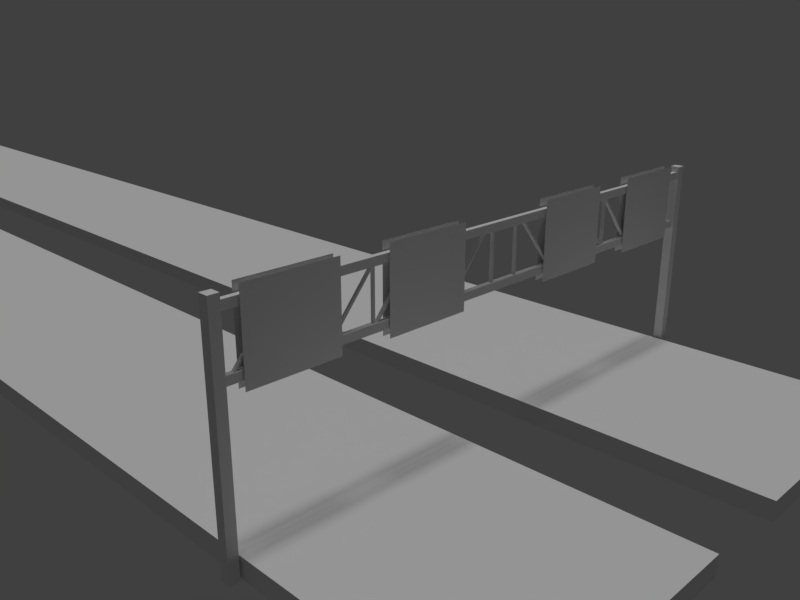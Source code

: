 # Source: com.io7m.chemriver.road_overlay.blend  (saved by Blender 2.78.0; exported with 4.5.12 LTS)
import bpy
from mathutils import Matrix  # noqa: F401  (used for matrix-valued properties, if any)

bpy.ops.wm.read_factory_settings(use_empty=True)
scene = bpy.context.scene
scene.name = 'Scene'

# ---- collections
col_collection_1 = bpy.data.collections.new('Collection 1'); scene.collection.children.link(col_collection_1)

# ---- materials (node trees are filled in below, after node groups)
mat_pole_001 = bpy.data.materials.new('pole.001')
mat_pole_001.alpha_threshold = 0.0
mat_pole_001.use_transparent_shadow = False
mat_pole_001.roughness = 0.5
mat_sign = bpy.data.materials.new('sign')
mat_sign.alpha_threshold = 0.0
mat_sign.use_transparent_shadow = False
mat_sign.preview_render_type = 'FLAT'
mat_sign.roughness = 0.5
mat_road = bpy.data.materials.new('road')
mat_road.alpha_threshold = 0.0
mat_road.use_transparent_shadow = False
mat_road.roughness = 0.5
mat_road.specular_intensity = 0.0

# ---- material node trees

# ---- world
world_world = bpy.data.worlds.new('World'); scene.world = world_world
world_world.color = (0.05088, 0.05088, 0.05088)
world_world.use_sun_shadow = False
world_world.sun_shadow_jitter_overblur = 0.0
world_world.cycles.sampling_method = 'MANUAL'

# ---- cameras
cam_camera = bpy.data.cameras.new('Camera')
cam_camera.clip_end = 100.0
cam_camera.lens = 35.0
cam_camera.sensor_width = 32.0
cam_camera.sensor_height = 18.0
cam_camera.display_size = 2.0
cam_camera.dof.focus_distance = 0.0
cam_camera.dof.aperture_fstop = 128.0
cam_camera.dof.aperture_blades = 6

# ---- lights
light_hemi = bpy.data.lights.new('Hemi', 'SUN')
light_hemi.transmission_factor = 0.0
light_hemi.angle = 0.1993
light_hemi.energy = 1.0
light_hemi.shadow_buffer_clip_start = 0.5
light_hemi.shadow_soft_size = 0.1
light_hemi.shadow_cascade_max_distance = 1000.0

# ---- meshes
me_cube = bpy.data.meshes.new('Cube')
me_cube.from_pydata([(-0.1, 6.047, 0.0), (-0.1, 6.047, 4.5), (-0.1, 6.247, 0.0), (-0.1, 6.247, 4.5), (0.1, 6.047, 0.0), (0.1, 6.047, 4.5), (0.1, 6.247, 0.0), (0.1, 6.247, 4.5), (-0.05081, 0.0, 3.119), (-0.05081, 0.0, 3.279), (-0.05081, 6.1, 3.119), (-0.05081, 6.1, 3.279), (0.04919, 0.0, 3.119), (0.04919, 0.0, 3.279), (0.04919, 6.1, 3.119), (0.04919, 6.1, 3.279), (-0.05081, 0.0, 4.219), (-0.05081, 0.0, 4.379), (-0.05081, 6.1, 4.219), (-0.05081, 6.1, 4.379), (0.04919, 0.0, 4.219), (0.04919, 0.0, 4.379), (0.04919, 6.1, 4.219), (0.04919, 6.1, 4.379), (0.001777, 4.117, 4.328), (0.001777, 5.044, 3.224), (0.001777, 5.944, 3.224), (0.001777, 5.017, 4.328), (0.03295, 5.93, 3.212), (0.03295, 5.003, 4.317), (0.03295, 5.902, 3.189), (0.03295, 4.976, 4.294), (0.001777, 5.888, 3.178), (0.001777, 4.962, 4.282), (-0.0294, 5.902, 3.189), (-0.0294, 4.976, 4.294), (-0.0294, 5.93, 3.212), (-0.0294, 5.003, 4.317), (0.03295, 5.03, 3.212), (0.03295, 4.103, 4.317), (0.03295, 5.002, 3.189), (0.03295, 4.076, 4.294), (0.001777, 4.988, 3.178), (0.001777, 4.062, 4.282), (-0.0294, 5.002, 3.189), (-0.0294, 4.076, 4.294), (-0.0294, 5.03, 3.212), (-0.0294, 4.103, 4.317), (0.001777, 2.317, 4.328), (0.001777, 3.244, 3.224), (0.001777, 4.144, 3.224), (0.001777, 3.217, 4.328), (0.03295, 4.13, 3.212), (0.03295, 3.203, 4.317), (0.03295, 4.102, 3.189), (0.03295, 3.176, 4.294), (0.001777, 4.088, 3.178), (0.001777, 3.162, 4.282), (-0.0294, 4.102, 3.189), (-0.0294, 3.176, 4.294), (-0.0294, 4.13, 3.212), (-0.0294, 3.203, 4.317), (0.03295, 3.23, 3.212), (0.03295, 2.303, 4.317), (0.03295, 3.202, 3.189), (0.03295, 2.276, 4.294), (0.001777, 3.188, 3.178), (0.001777, 2.262, 4.282), (-0.0294, 3.202, 3.189), (-0.0294, 2.276, 4.294), (-0.0294, 3.23, 3.212), (-0.0294, 2.303, 4.317), (0.001777, 0.517, 4.328), (0.001777, 1.444, 3.224), (0.001777, 2.344, 3.224), (0.001777, 1.417, 4.328), (0.03295, 2.33, 3.212), (0.03295, 1.403, 4.317), (0.03295, 2.302, 3.189), (0.03295, 1.376, 4.294), (0.001777, 2.288, 3.178), (0.001777, 1.362, 4.282), (-0.0294, 2.302, 3.189), (-0.0294, 1.376, 4.294), (-0.0294, 2.33, 3.212), (-0.0294, 1.403, 4.317), (0.03295, 1.43, 3.212), (0.03295, 0.5032, 4.317), (0.03295, 1.402, 3.189), (0.03295, 0.4756, 4.294), (0.001777, 1.388, 3.178), (0.001777, 0.4618, 4.282), (-0.0294, 1.402, 3.189), (-0.0294, 0.4756, 4.294), (-0.0294, 1.43, 3.212), (-0.0294, 0.5032, 4.317), (0.001777, 0.3604, 4.268), (0.001777, 0.3604, 3.259), (0.03295, 0.3424, 3.259), (0.03295, 0.3424, 4.268), (0.03295, 0.3064, 3.259), (0.03295, 0.3064, 4.268), (0.001777, 0.2884, 3.259), (0.001777, 0.2884, 4.268), (-0.0294, 0.3064, 3.259), (-0.0294, 0.3064, 4.268), (-0.0294, 0.3424, 3.259), (-0.0294, 0.3424, 4.268), (0.001777, 1.46, 4.268), (0.001777, 1.46, 3.259), (0.03295, 1.442, 3.259), (0.03295, 1.442, 4.268), (0.03295, 1.406, 3.259), (0.03295, 1.406, 4.268), (0.001777, 1.388, 3.259), (0.001777, 1.388, 4.268), (-0.0294, 1.406, 3.259), (-0.0294, 1.406, 4.268), (-0.0294, 1.442, 3.259), (-0.0294, 1.442, 4.268), (0.001777, 2.36, 4.268), (0.001777, 2.36, 3.259), (0.03295, 2.342, 3.259), (0.03295, 2.342, 4.268), (0.03295, 2.306, 3.259), (0.03295, 2.306, 4.268), (0.001777, 2.288, 3.259), (0.001777, 2.288, 4.268), (-0.0294, 2.306, 3.259), (-0.0294, 2.306, 4.268), (-0.0294, 2.342, 3.259), (-0.0294, 2.342, 4.268), (0.001777, 3.26, 4.268), (0.001777, 3.26, 3.259), (0.03295, 3.242, 3.259), (0.03295, 3.242, 4.268), (0.03295, 3.206, 3.259), (0.03295, 3.206, 4.268), (0.001777, 3.188, 3.259), (0.001777, 3.188, 4.268), (-0.0294, 3.206, 3.259), (-0.0294, 3.206, 4.268), (-0.0294, 3.242, 3.259), (-0.0294, 3.242, 4.268), (0.001777, 4.16, 4.268), (0.001777, 4.16, 3.259), (0.03295, 4.142, 3.259), (0.03295, 4.142, 4.268), (0.03295, 4.106, 3.259), (0.03295, 4.106, 4.268), (0.001777, 4.088, 3.259), (0.001777, 4.088, 4.268), (-0.0294, 4.106, 3.259), (-0.0294, 4.106, 4.268), (-0.0294, 4.142, 3.259), (-0.0294, 4.142, 4.268), (0.001777, 5.06, 4.268), (0.001777, 5.06, 3.259), (0.03295, 5.042, 3.259), (0.03295, 5.042, 4.268), (0.03295, 5.006, 3.259), (0.03295, 5.006, 4.268), (0.001777, 4.988, 3.259), (0.001777, 4.988, 4.268), (-0.0294, 5.006, 3.259), (-0.0294, 5.006, 4.268), (-0.0294, 5.042, 3.259), (-0.0294, 5.042, 4.268), (-0.0778, 5.731, 2.951), (-0.0778, 3.939, 2.951), (-0.0778, 5.731, 4.551), (-0.0778, 3.939, 4.551), (-0.0778, 2.931, 2.951), (-0.0778, 1.139, 2.951), (-0.0778, 2.931, 4.551), (-0.0778, 1.139, 4.551), (0.08452, 1.139, 2.951), (0.08452, 2.931, 2.951), (0.08452, 1.139, 4.551), (0.08452, 2.931, 4.551), (0.08452, 3.939, 2.951), (0.08452, 5.731, 2.951), (0.08452, 3.939, 4.551), (0.08452, 5.731, 4.551)], [], [(0, 1, 3, 2), (2, 3, 7, 6), (6, 7, 5, 4), (4, 5, 1, 0), (2, 6, 4, 0), (7, 3, 1, 5), (8, 9, 11, 10), (10, 11, 15, 14), (14, 15, 13, 12), (12, 13, 9, 8), (10, 14, 12, 8), (15, 11, 9, 13), (16, 17, 19, 18), (18, 19, 23, 22), (22, 23, 21, 20), (20, 21, 17, 16), (18, 22, 20, 16), (23, 19, 17, 21), (50, 51, 53, 52), (39, 24, 47, 45, 43, 41), (26, 27, 29, 28), (66, 67, 69, 68), (42, 43, 45, 44), (28, 29, 31, 30), (25, 38, 40, 42, 44, 46), (40, 41, 43, 42), (30, 31, 33, 32), (46, 47, 24, 25), (38, 39, 41, 40), (32, 33, 35, 34), (29, 27, 37, 35, 33, 31), (25, 24, 39, 38), (34, 35, 37, 36), (63, 48, 71, 69, 67, 65), (44, 45, 47, 46), (36, 37, 27, 26), (26, 28, 30, 32, 34, 36), (52, 53, 55, 54), (49, 62, 64, 66, 68, 70), (64, 65, 67, 66), (54, 55, 57, 56), (70, 71, 48, 49), (62, 63, 65, 64), (56, 57, 59, 58), (53, 51, 61, 59, 57, 55), (49, 48, 63, 62), (58, 59, 61, 60), (68, 69, 71, 70), (60, 61, 51, 50), (50, 52, 54, 56, 58, 60), (74, 75, 77, 76), (90, 91, 93, 92), (87, 72, 95, 93, 91, 89), (76, 77, 79, 78), (73, 86, 88, 90, 92, 94), (88, 89, 91, 90), (78, 79, 81, 80), (94, 95, 72, 73), (86, 87, 89, 88), (80, 81, 83, 82), (77, 75, 85, 83, 81, 79), (73, 72, 87, 86), (82, 83, 85, 84), (92, 93, 95, 94), (84, 85, 75, 74), (74, 76, 78, 80, 82, 84), (102, 103, 105, 104), (99, 96, 107, 105, 103, 101), (97, 98, 100, 102, 104, 106), (100, 101, 103, 102), (106, 107, 96, 97), (98, 99, 101, 100), (97, 96, 99, 98), (104, 105, 107, 106), (114, 115, 117, 116), (111, 108, 119, 117, 115, 113), (109, 110, 112, 114, 116, 118), (112, 113, 115, 114), (118, 119, 108, 109), (110, 111, 113, 112), (109, 108, 111, 110), (116, 117, 119, 118), (126, 127, 129, 128), (123, 120, 131, 129, 127, 125), (121, 122, 124, 126, 128, 130), (124, 125, 127, 126), (130, 131, 120, 121), (122, 123, 125, 124), (121, 120, 123, 122), (128, 129, 131, 130), (138, 139, 141, 140), (135, 132, 143, 141, 139, 137), (133, 134, 136, 138, 140, 142), (136, 137, 139, 138), (142, 143, 132, 133), (134, 135, 137, 136), (133, 132, 135, 134), (140, 141, 143, 142), (150, 151, 153, 152), (147, 144, 155, 153, 151, 149), (145, 146, 148, 150, 152, 154), (148, 149, 151, 150), (154, 155, 144, 145), (146, 147, 149, 148), (145, 144, 147, 146), (152, 153, 155, 154), (162, 163, 165, 164), (159, 156, 167, 165, 163, 161), (157, 158, 160, 162, 164, 166), (160, 161, 163, 162), (166, 167, 156, 157), (158, 159, 161, 160), (157, 156, 159, 158), (164, 165, 167, 166), (168, 169, 171, 170), (172, 173, 175, 174), (176, 177, 179, 178), (180, 181, 183, 182)])
me_cube.polygons.foreach_set('material_index', [0, 0, 0, 0, 0, 0, 0, 0, 0, 0, 0, 0, 0, 0, 0, 0, 0, 0, 0, 0, 0, 0, 0, 0, 0, 0, 0, 0, 0, 0, 0, 0, 0, 0, 0, 0, 0, 0, 0, 0, 0, 0, 0, 0, 0, 0, 0, 0, 0, 0, 0, 0, 0, 0, 0, 0, 0, 0, 0, 0, 0, 0, 0, 0, 0, 0, 0, 0, 0, 0, 0, 0, 0, 0, 0, 0, 0, 0, 0, 0, 0, 0, 0, 0, 0, 0, 0, 0, 0, 0, 0, 0, 0, 0, 0, 0, 0, 0, 0, 0, 0, 0, 0, 0, 0, 0, 0, 0, 0, 0, 0, 0, 0, 0, 1, 1, 1, 1])
_uv = me_cube.uv_layers.new(name='UVMap')
_uv.uv.foreach_set('vector', [0.0, 0.0, 0.0, 0.0, 0.0, 0.0, 0.0, 0.0, 0.0, 0.0, 0.0, 0.0, 0.0, 0.0, 0.0, 0.0, 0.0, 0.0, 0.0, 0.0, 0.0, 0.0, 0.0, 0.0, 0.0, 0.0, 0.0, 0.0, 0.0, 0.0, 0.0, 0.0, 0.0, 0.0, 0.0, 0.0, 0.0, 0.0, 0.0, 0.0, 0.0, 0.0, 0.0, 0.0, 0.0, 0.0, 0.0, 0.0, 0.0, 0.0, 0.0, 0.0, 0.0, 0.0, 0.0, 0.0, 0.0, 0.0, 0.0, 0.0, 0.0, 0.0, 0.0, 0.0, 0.0, 0.0, 0.0, 0.0, 0.0, 0.0, 0.0, 0.0, 0.0, 0.0, 0.0, 0.0, 0.0, 0.0, 0.0, 0.0, 0.0, 0.0, 0.0, 0.0, 0.0, 0.0, 0.0, 0.0, 0.0, 0.0, 0.0, 0.0, 0.0, 0.0, 0.0, 0.0, 0.0, 0.0, 0.0, 0.0, 0.0, 0.0, 0.0, 0.0, 0.0, 0.0, 0.0, 0.0, 0.0, 0.0, 0.0, 0.0, 0.0, 0.0, 0.0, 0.0, 0.0, 0.0, 0.0, 0.0, 0.0, 0.0, 0.0, 0.0, 0.0, 0.0, 0.0, 0.0, 0.0, 0.0, 0.0, 0.0, 0.0, 0.0, 0.0, 0.0, 0.0, 0.0, 0.0, 0.0, 0.0, 0.0, 0.0, 0.0, 0.0, 0.0, 0.0, 0.0, 0.0, 0.0, 0.0, 0.0, 0.0, 0.0, 0.0, 0.0, 0.0, 0.0, 0.0, 0.0, 0.0, 0.0, 0.0, 0.0, 0.0, 0.0, 0.0, 0.0, 0.0, 0.0, 0.0, 0.0, 0.0, 0.0, 0.0, 0.0, 0.0, 0.0, 0.0, 0.0, 0.0, 0.0, 0.0, 0.0, 0.0, 0.0, 0.0, 0.0, 0.0, 0.0, 0.0, 0.0, 0.0, 0.0, 0.0, 0.0, 0.0, 0.0, 0.0, 0.0, 0.0, 0.0, 0.0, 0.0, 0.0, 0.0, 0.0, 0.0, 0.0, 0.0, 0.0, 0.0, 0.0, 0.0, 0.0, 0.0, 0.0, 0.0, 0.0, 0.0, 0.0, 0.0, 0.0, 0.0, 0.0, 0.0, 0.0, 0.0, 0.0, 0.0, 0.0, 0.0, 0.0, 0.0, 0.0, 0.0, 0.0, 0.0, 0.0, 0.0, 0.0, 0.0, 0.0, 0.0, 0.0, 0.0, 0.0, 0.0, 0.0, 0.0, 0.0, 0.0, 0.0, 0.0, 0.0, 0.0, 0.0, 0.0, 0.0, 0.0, 0.0, 0.0, 0.0, 0.0, 0.0, 0.0, 0.0, 0.0, 0.0, 0.0, 0.0, 0.0, 0.0, 0.0, 0.0, 0.0, 0.0, 0.0, 0.0, 0.0, 0.0, 0.0, 0.0, 0.0, 0.0, 0.0, 0.0, 0.0, 0.0, 0.0, 0.0, 0.0, 0.0, 0.0, 0.0, 0.0, 0.0, 0.0, 0.0, 0.0, 0.0, 0.0, 0.0, 0.0, 0.0, 0.0, 0.0, 0.0, 0.0, 0.0, 0.0, 0.0, 0.0, 0.0, 0.0, 0.0, 0.0, 0.0, 0.0, 0.0, 0.0, 0.0, 0.0, 0.0, 0.0, 0.0, 0.0, 0.0, 0.0, 0.0, 0.0, 0.0, 0.0, 0.0, 0.0, 0.0, 0.0, 0.0, 0.0, 0.0, 0.0, 0.0, 0.0, 0.0, 0.0, 0.0, 0.0, 0.0, 0.0, 0.0, 0.0, 0.0, 0.0, 0.0, 0.0, 0.0, 0.0, 0.0, 0.0, 0.0, 0.0, 0.0, 0.0, 0.0, 0.0, 0.0, 0.0, 0.0, 0.0, 0.0, 0.0, 0.0, 0.0, 0.0, 0.0, 0.0, 0.0, 0.0, 0.0, 0.0, 0.0, 0.0, 0.0, 0.0, 0.0, 0.0, 0.0, 0.0, 0.0, 0.0, 0.0, 0.0, 0.0, 0.0, 0.0, 0.0, 0.0, 0.0, 0.0, 0.0, 0.0, 0.0, 0.0, 0.0, 0.0, 0.0, 0.0, 0.0, 0.0, 0.0, 0.0, 0.0, 0.0, 0.0, 0.0, 0.0, 0.0, 0.0, 0.0, 0.0, 0.0, 0.0, 0.0, 0.0, 0.0, 0.0, 0.0, 0.0, 0.0, 0.0, 0.0, 0.0, 0.0, 0.0, 0.0, 0.0, 0.0, 0.0, 0.0, 0.0, 0.0, 0.0, 0.0, 0.0, 0.0, 0.0, 0.0, 0.0, 0.0, 0.0, 0.0, 0.0, 0.0, 0.0, 0.0, 0.0, 0.0, 0.0, 0.0, 0.0, 0.0, 0.0, 0.0, 0.0, 0.0, 0.0, 0.0, 0.0, 0.0, 0.0, 0.0, 0.0, 0.0, 0.0, 0.0, 0.0, 0.0, 0.0, 0.0, 0.0, 0.0, 0.0, 0.0, 0.0, 0.0, 0.0, 0.0, 0.0, 0.0, 0.0, 0.0, 0.0, 0.0, 0.0, 0.0, 0.0, 0.0, 0.0, 0.0, 0.0, 0.0, 0.0, 0.0, 0.0, 0.0, 0.0, 0.0, 0.0, 0.0, 0.0, 0.0, 0.0, 0.0, 0.0, 0.0, 0.0, 0.0, 0.0, 0.0, 0.0, 0.0, 0.0, 0.0, 0.0, 0.0, 0.0, 0.0, 0.0, 0.0, 0.0, 0.0, 0.0, 0.0, 0.0, 0.0, 0.0, 0.0, 0.0, 0.0, 0.0, 0.0, 0.0, 0.0, 0.0, 0.0, 0.0, 0.0, 0.0, 0.0, 0.0, 0.0, 0.0, 0.0, 0.0, 0.0, 0.0, 0.0, 0.0, 0.0, 0.0, 0.0, 0.0, 0.0, 0.0, 0.0, 0.0, 0.0, 0.0, 0.0, 0.0, 0.0, 0.0, 0.0, 0.0, 0.0, 0.0, 0.0, 0.0, 0.0, 0.0, 0.0, 0.0, 0.0, 0.0, 0.0, 0.0, 0.0, 0.0, 0.0, 0.0, 0.0, 0.0, 0.0, 0.0, 0.0, 0.0, 0.0, 0.0, 0.0, 0.0, 0.0, 0.0, 0.0, 0.0, 0.0, 0.0, 0.0, 0.0, 0.0, 0.0, 0.0, 0.0, 0.0, 0.0, 0.0, 0.0, 0.0, 0.0, 0.0, 0.0, 0.0, 0.0, 0.0, 0.0, 0.0, 0.0, 0.0, 0.0, 0.0, 0.0, 0.0, 0.0, 0.0, 0.0, 0.0, 0.0, 0.0, 0.0, 0.0, 0.0, 0.0, 0.0, 0.0, 0.0, 0.0, 0.0, 0.0, 0.0, 0.0, 0.0, 0.0, 0.0, 0.0, 0.0, 0.0, 0.0, 0.0, 0.0, 0.0, 0.0, 0.0, 0.0, 0.0, 0.0, 0.0, 0.0, 0.0, 0.0, 0.0, 0.0, 0.0, 0.0, 0.0, 0.0, 0.0, 0.0, 0.0, 0.0, 0.0, 0.0, 0.0, 0.0, 0.0, 0.0, 0.0, 0.0, 0.0, 0.0, 0.0, 0.0, 0.0, 0.0, 0.0, 0.0, 0.0, 0.0, 0.0, 0.0, 0.0, 0.0, 0.0, 0.0, 0.0, 0.0, 0.0, 0.0, 0.0, 0.0, 0.0, 0.0, 0.0, 0.0, 0.0, 0.0, 0.0, 0.0, 0.0, 0.0, 0.0, 0.0, 0.0, 0.0, 0.0, 0.0, 0.0, 0.0, 0.0, 0.0, 0.0, 0.0, 0.0, 0.0, 0.0, 0.0, 0.0, 0.0, 0.0, 0.0, 0.0, 0.0, 0.0, 0.0, 0.0, 0.0, 0.0, 0.0, 0.0, 0.0, 0.0, 0.0, 0.0, 0.0, 0.0, 0.0, 0.0, 0.0, 0.0, 0.0, 0.0, 0.0, 0.0, 0.0, 0.0, 0.0, 0.0, 0.0, 0.0, 0.0, 0.0, 0.0, 0.0, 0.0, 0.0, 0.0, 0.0, 0.0, 0.0, 0.0, 0.0, 0.0, 0.0, 0.0, 0.0, 0.0, 0.0, 0.0, 0.0, 0.0, 0.0, 0.0, 0.0, 0.0, 0.0, 0.0, 0.0, 0.0, 0.0, 0.0, 0.0, 0.0, 0.0, 0.0, 0.0, 0.0, 0.0, 0.0, 0.0, 0.0, 0.0, 0.0, 0.0, 0.0, 0.0, 0.0, 0.0, 0.0, 0.0, 0.0, 0.0, 0.0, 0.0, 0.0, 0.0, 0.0, 0.0, 0.0, 0.0, 0.0, 0.0, 0.0, 0.0, 0.0, 0.0, 0.0, 0.0, 0.0, 0.0, 0.0, 0.0, 0.0, 0.0, 0.0, 0.0, 0.0, 0.0, 0.0, 0.0, 0.0, 0.0, 0.0, 0.0, 0.0, 0.0, 0.0, 0.0, 0.0, 0.0, 0.0, 0.0, 0.0, 0.0, 0.0, 0.0, 0.0, 0.0, 0.0, 0.0, 0.0, 0.0, 0.0, 0.0, 0.0, 0.0, 0.0, 0.0, 0.0, 0.0, 0.0, 0.0, 0.0, 0.0, 0.0, 0.0, 0.0, 0.0, 0.0, 0.0, 0.0, 0.0, 0.0, 0.0, 0.0, 0.0, 0.0, 0.0, 0.0, 0.0, 0.0, 0.0, 0.0, 0.0, 0.0, 0.0, 0.0, 0.0, 0.0, 0.0, 0.0, 0.0, 0.0, 0.0, 0.0, 0.0, 0.0, 0.0, 0.0, 0.0, 0.0, 0.0, 0.0, 0.0, 0.0, 0.0, 0.0, 0.0, 0.0, 0.0, 0.0, 0.0, 0.0, 0.0, 0.0, 0.0, 0.0, 0.0, 0.0, 0.0, 0.0, 0.0, 0.0, 0.0, 0.0, 0.0, 0.0, 0.0, 0.0, 0.0, 0.0, 0.0, 0.0, 0.0, 0.0, 0.0, 0.0, 0.0, 0.0, 0.0, 0.0, 0.0, 0.0, 0.0, 0.0, 0.0, 0.0, 0.0, 0.0, 0.0, 0.0, 0.0, 0.0, 0.0, 0.0, 0.0, 0.0, 0.0, 0.0, 0.0, 0.0, 0.0, 0.0, 0.0, 0.0, 0.0, 0.0, 0.0, 0.0, 0.0, 0.0, 0.0, 0.0, 0.0, 0.0, 0.0, 0.0, 0.0, 0.0, 0.0, 0.0, 0.0, 0.0, 0.0, 0.0, 0.0, 0.0, 0.0, 0.0, 0.0, 0.0, 7.07e-05, 7.079e-05, 1.0, 0.0, 1.0, 1.0, 7.072e-05, 0.9999, 7.07e-05, 7.079e-05, 1.0, 0.0, 1.0, 1.0, 7.072e-05, 0.9999, 7.07e-05, 7.079e-05, 1.0, 0.0, 1.0, 1.0, 7.072e-05, 0.9999, 7.07e-05, 7.079e-05, 1.0, 0.0, 1.0, 1.0, 7.072e-05, 0.9999])
me_cube.materials.append(mat_pole_001)
me_cube.materials.append(mat_sign)
me_cube.use_remesh_preserve_volume = False
me_cube.use_remesh_preserve_attributes = False
me_cube.use_mirror_vertex_groups = False
me_cube.update()
me_plane_016 = bpy.data.meshes.new('Plane.016')
me_plane_016.from_pydata([(-3.0, -5.0, 0.0), (2.0, -5.0, 0.0), (-3.0, 5.0, 0.0), (2.0, 5.0, 0.0), (-3.0, 5.0, -0.4), (-3.0, -5.0, -0.4), (2.0, -5.0, -0.4), (2.0, 5.0, -0.4)], [], [(0, 2, 3, 1), (5, 6, 7, 4), (3, 2, 4, 7), (0, 1, 6, 5), (1, 3, 7, 6), (2, 0, 5, 4)])
_uv = me_plane_016.uv_layers.new(name='UVMap')
_uv.uv.foreach_set('vector', [0.0, 1.0, 1.0, 1.0, 1.0, 0.1241, 0.0, 0.1241, 0.0, 1.0, 0.0, 0.1241, 1.0, 0.1241, 1.0, 1.0, 1.0, 0.41, 4e-05, 0.41, 4e-05, 0.25, 1.0, 0.25, 0.0, 1.0, 0.0, 0.1241, 0.0, 0.1241, 0.0, 1.0, 2.828e-05, 0.75, 1.0, 0.75, 1.0, 0.83, 2.828e-05, 0.83, 1.0, 1.0, 0.0, 1.0, 0.0, 1.0, 1.0, 1.0])
me_plane_016.materials.append(mat_road)
me_plane_016.use_remesh_preserve_volume = False
me_plane_016.use_remesh_preserve_attributes = False
me_plane_016.use_mirror_vertex_groups = False
me_plane_016.update()

# ---- objects
ob_empty = bpy.data.objects.new('Empty', None)
ob_camera = bpy.data.objects.new('Camera', cam_camera)
ob_hemi = bpy.data.objects.new('Hemi', light_hemi)
ob_overhead_sign = bpy.data.objects.new('overhead_sign', me_cube)
ob_road_piece_000 = bpy.data.objects.new('road_piece.000', me_plane_016)
ob_road_piece_001 = bpy.data.objects.new('road_piece.001', me_plane_016)
ob_lights_proxy = bpy.data.objects.new('lights_proxy', None)

# ---- transforms, parenting, visibility, modifiers, constraints
ob_empty.location = (2.629, -3.0, 2.199)
ob_empty.empty_image_offset = (0.0, 0.0)
ob_empty.lineart.crease_threshold = 0.0
ob_camera.location = (-9.371, 9.0, 8.199)
ob_camera.rotation_euler = (1.165, 0.01355, -0.6501)
ob_camera.lineart.crease_threshold = 0.0
_c = ob_camera.constraints.new('TRACK_TO'); _c.name = 'AutoTrack'
_c.target = ob_empty
ob_hemi.location = (5.629, -2.743e-08, 14.2)
ob_hemi.lineart.crease_threshold = 0.0
ob_overhead_sign.location = (0.0, -3.0, 0.0)
ob_overhead_sign.lineart.crease_threshold = 0.0
_m = ob_overhead_sign.modifiers.new('Mirror', 'MIRROR')
_m.use_axis = (False, True, False)
_m.use_clip = True
ob_road_piece_000.location = (0.0, -7.0, 0.4)
ob_road_piece_000.rotation_euler = (0.0, -0.0, -1.571)
ob_road_piece_000.lineart.crease_threshold = 0.0
_m = ob_road_piece_000.modifiers.new('y_array', 'ARRAY')
_m.count = 20
_m.constant_offset_displace = (0.0, 0.0, 0.0)
_m.relative_offset_displace = (0.0, 1.0, 0.0)
ob_road_piece_001.location = (0.0, 0.0, 0.4)
ob_road_piece_001.rotation_euler = (0.0, -0.0, -1.571)
ob_road_piece_001.lineart.crease_threshold = 0.0
_m = ob_road_piece_001.modifiers.new('y_array', 'ARRAY')
_m.count = 20
_m.constant_offset_displace = (0.0, 0.0, 0.0)
_m.relative_offset_displace = (0.0, 1.0, 0.0)
ob_lights_proxy.location = (-4.0, -3.0, 0.001787)
ob_lights_proxy.empty_image_offset = (0.0, 0.0)
ob_lights_proxy.lineart.crease_threshold = 0.0
_m = ob_lights_proxy.modifiers.new('Mirror', 'MIRROR')
_m.use_axis = (False, True, False)
_m = ob_lights_proxy.modifiers.new('Array', 'ARRAY')
_m.count = 10
_m.use_constant_offset = True
_m.constant_offset_displace = (14.0, 0.0, 0.0)
_m.use_relative_offset = False

# ---- collection membership
col_collection_1.objects.link(ob_empty)
col_collection_1.objects.link(ob_camera)
col_collection_1.objects.link(ob_hemi)
col_collection_1.objects.link(ob_overhead_sign)
col_collection_1.objects.link(ob_road_piece_000)
col_collection_1.objects.link(ob_road_piece_001)
col_collection_1.objects.link(ob_lights_proxy)

# ---- scene / render settings (as saved in the file)
scene.camera = ob_camera
scene.frame_start = 1; scene.frame_end = 250; scene.frame_set(1)
scene.render.engine = 'BLENDER_EEVEE_NEXT'
scene.render.resolution_x = 640
scene.render.resolution_y = 480
scene.render.dither_intensity = 0.0
scene.cycles.use_denoising = False
scene.cycles.samples = 128
scene.cycles.sampling_pattern = 'TABULATED_SOBOL'
scene.cycles.light_sampling_threshold = 0.0
scene.cycles.use_adaptive_sampling = False
scene.cycles.use_light_tree = False
scene.cycles.blur_glossy = 0.0
scene.cycles.sample_clamp_indirect = 0.0
scene.view_settings.view_transform = 'Standard'
bpy.context.view_layer.update()

